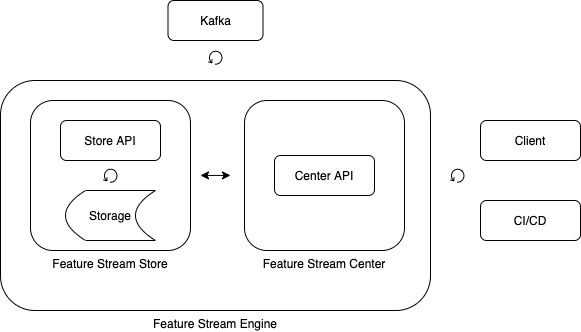

The diagram above was exported from draw.io. Its source (the exported page's mxGraphModel, read from the mxfile embedded in the PNG):
<mxGraphModel dx="893" dy="530" grid="1" gridSize="10" guides="1" tooltips="1" connect="1" arrows="1" fold="1" page="1" pageScale="1" pageWidth="827" pageHeight="1169" math="0" shadow="0">
  <root>
    <mxCell id="0" />
    <mxCell id="1" parent="0" />
    <mxCell id="_ssO1z9oOxQ0d9D_x-rt-1" value="Feature Stream Engine" style="rounded=1;whiteSpace=wrap;html=1;labelPosition=center;verticalLabelPosition=bottom;align=center;verticalAlign=top;" vertex="1" parent="1">
      <mxGeometry x="170" y="100" width="430" height="230" as="geometry" />
    </mxCell>
    <mxCell id="_ssO1z9oOxQ0d9D_x-rt-2" value="Feature Stream Store" style="rounded=1;whiteSpace=wrap;html=1;labelPosition=center;verticalLabelPosition=bottom;align=center;verticalAlign=top;" vertex="1" parent="1">
      <mxGeometry x="200" y="120" width="160" height="150" as="geometry" />
    </mxCell>
    <mxCell id="_ssO1z9oOxQ0d9D_x-rt-4" value="Storage" style="shape=dataStorage;whiteSpace=wrap;html=1;fixedSize=1;" vertex="1" parent="1">
      <mxGeometry x="235" y="210" width="90" height="50" as="geometry" />
    </mxCell>
    <mxCell id="_ssO1z9oOxQ0d9D_x-rt-5" value="Store API" style="rounded=1;whiteSpace=wrap;html=1;" vertex="1" parent="1">
      <mxGeometry x="230" y="140" width="100" height="40" as="geometry" />
    </mxCell>
    <mxCell id="_ssO1z9oOxQ0d9D_x-rt-6" value="" style="shape=mxgraph.bpmn.loop;html=1;outlineConnect=0;" vertex="1" parent="1">
      <mxGeometry x="273" y="188" width="14" height="14" as="geometry" />
    </mxCell>
    <mxCell id="_ssO1z9oOxQ0d9D_x-rt-7" value="Feature Stream Center" style="rounded=1;whiteSpace=wrap;html=1;labelPosition=center;verticalLabelPosition=bottom;align=center;verticalAlign=top;" vertex="1" parent="1">
      <mxGeometry x="414" y="120" width="160" height="150" as="geometry" />
    </mxCell>
    <mxCell id="_ssO1z9oOxQ0d9D_x-rt-8" value="" style="endArrow=classic;startArrow=classic;html=1;" edge="1" parent="1">
      <mxGeometry width="50" height="50" relative="1" as="geometry">
        <mxPoint x="370" y="194.93" as="sourcePoint" />
        <mxPoint x="399.9999999999998" y="194.93" as="targetPoint" />
      </mxGeometry>
    </mxCell>
    <mxCell id="_ssO1z9oOxQ0d9D_x-rt-9" value="Center API" style="rounded=1;whiteSpace=wrap;html=1;" vertex="1" parent="1">
      <mxGeometry x="444" y="175" width="100" height="40" as="geometry" />
    </mxCell>
    <mxCell id="_ssO1z9oOxQ0d9D_x-rt-10" value="Client" style="rounded=1;whiteSpace=wrap;html=1;" vertex="1" parent="1">
      <mxGeometry x="650" y="140" width="100" height="40" as="geometry" />
    </mxCell>
    <mxCell id="_ssO1z9oOxQ0d9D_x-rt-11" value="Kafka" style="rounded=1;whiteSpace=wrap;html=1;" vertex="1" parent="1">
      <mxGeometry x="337.5" y="20" width="95" height="40" as="geometry" />
    </mxCell>
    <mxCell id="_ssO1z9oOxQ0d9D_x-rt-12" value="" style="shape=mxgraph.bpmn.loop;html=1;outlineConnect=0;" vertex="1" parent="1">
      <mxGeometry x="378" y="70" width="14" height="14" as="geometry" />
    </mxCell>
    <mxCell id="_ssO1z9oOxQ0d9D_x-rt-13" value="CI/CD" style="rounded=1;whiteSpace=wrap;html=1;" vertex="1" parent="1">
      <mxGeometry x="650" y="220" width="100" height="40" as="geometry" />
    </mxCell>
    <mxCell id="_ssO1z9oOxQ0d9D_x-rt-14" value="" style="shape=mxgraph.bpmn.loop;html=1;outlineConnect=0;" vertex="1" parent="1">
      <mxGeometry x="620" y="188" width="14" height="14" as="geometry" />
    </mxCell>
  </root>
</mxGraphModel>